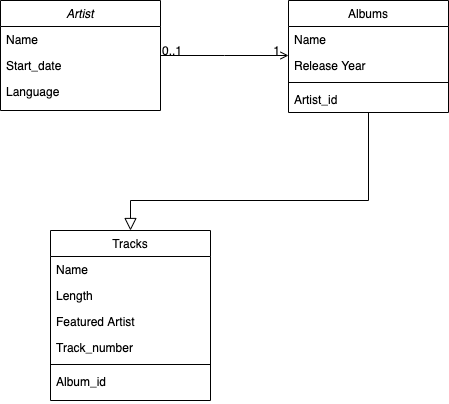

The diagram above was exported from draw.io. Its source (the exported page's mxGraphModel, read from the mxfile embedded in the PNG):
<mxGraphModel dx="880" dy="877" grid="1" gridSize="10" guides="1" tooltips="1" connect="1" arrows="1" fold="1" page="1" pageScale="1" pageWidth="827" pageHeight="1169" math="0" shadow="0">
  <root>
    <mxCell id="WIyWlLk6GJQsqaUBKTNV-0" />
    <mxCell id="WIyWlLk6GJQsqaUBKTNV-1" parent="WIyWlLk6GJQsqaUBKTNV-0" />
    <mxCell id="zkfFHV4jXpPFQw0GAbJ--0" value="Artist" style="swimlane;fontStyle=2;align=center;verticalAlign=top;childLayout=stackLayout;horizontal=1;startSize=26;horizontalStack=0;resizeParent=1;resizeLast=0;collapsible=1;marginBottom=0;rounded=0;shadow=0;strokeWidth=1;" parent="WIyWlLk6GJQsqaUBKTNV-1" vertex="1">
      <mxGeometry x="220" y="120" width="160" height="110" as="geometry">
        <mxRectangle x="230" y="140" width="160" height="26" as="alternateBounds" />
      </mxGeometry>
    </mxCell>
    <mxCell id="zkfFHV4jXpPFQw0GAbJ--1" value="Name" style="text;align=left;verticalAlign=top;spacingLeft=4;spacingRight=4;overflow=hidden;rotatable=0;points=[[0,0.5],[1,0.5]];portConstraint=eastwest;" parent="zkfFHV4jXpPFQw0GAbJ--0" vertex="1">
      <mxGeometry y="26" width="160" height="26" as="geometry" />
    </mxCell>
    <mxCell id="Z62sUVKNtBXjty34aAm5-0" value="Start_date" style="text;align=left;verticalAlign=top;spacingLeft=4;spacingRight=4;overflow=hidden;rotatable=0;points=[[0,0.5],[1,0.5]];portConstraint=eastwest;" parent="zkfFHV4jXpPFQw0GAbJ--0" vertex="1">
      <mxGeometry y="52" width="160" height="26" as="geometry" />
    </mxCell>
    <mxCell id="Z62sUVKNtBXjty34aAm5-1" value="Language" style="text;align=left;verticalAlign=top;spacingLeft=4;spacingRight=4;overflow=hidden;rotatable=0;points=[[0,0.5],[1,0.5]];portConstraint=eastwest;" parent="zkfFHV4jXpPFQw0GAbJ--0" vertex="1">
      <mxGeometry y="78" width="160" height="26" as="geometry" />
    </mxCell>
    <mxCell id="zkfFHV4jXpPFQw0GAbJ--6" value="Tracks" style="swimlane;fontStyle=0;align=center;verticalAlign=top;childLayout=stackLayout;horizontal=1;startSize=26;horizontalStack=0;resizeParent=1;resizeLast=0;collapsible=1;marginBottom=0;rounded=0;shadow=0;strokeWidth=1;" parent="WIyWlLk6GJQsqaUBKTNV-1" vertex="1">
      <mxGeometry x="270" y="350" width="160" height="170" as="geometry">
        <mxRectangle x="130" y="380" width="160" height="26" as="alternateBounds" />
      </mxGeometry>
    </mxCell>
    <mxCell id="zkfFHV4jXpPFQw0GAbJ--7" value="Name" style="text;align=left;verticalAlign=top;spacingLeft=4;spacingRight=4;overflow=hidden;rotatable=0;points=[[0,0.5],[1,0.5]];portConstraint=eastwest;" parent="zkfFHV4jXpPFQw0GAbJ--6" vertex="1">
      <mxGeometry y="26" width="160" height="26" as="geometry" />
    </mxCell>
    <mxCell id="zkfFHV4jXpPFQw0GAbJ--8" value="Length" style="text;align=left;verticalAlign=top;spacingLeft=4;spacingRight=4;overflow=hidden;rotatable=0;points=[[0,0.5],[1,0.5]];portConstraint=eastwest;rounded=0;shadow=0;html=0;" parent="zkfFHV4jXpPFQw0GAbJ--6" vertex="1">
      <mxGeometry y="52" width="160" height="26" as="geometry" />
    </mxCell>
    <mxCell id="zkfFHV4jXpPFQw0GAbJ--10" value="Featured Artist" style="text;align=left;verticalAlign=top;spacingLeft=4;spacingRight=4;overflow=hidden;rotatable=0;points=[[0,0.5],[1,0.5]];portConstraint=eastwest;fontStyle=0" parent="zkfFHV4jXpPFQw0GAbJ--6" vertex="1">
      <mxGeometry y="78" width="160" height="26" as="geometry" />
    </mxCell>
    <mxCell id="Z62sUVKNtBXjty34aAm5-3" value="Track_number" style="text;align=left;verticalAlign=top;spacingLeft=4;spacingRight=4;overflow=hidden;rotatable=0;points=[[0,0.5],[1,0.5]];portConstraint=eastwest;fontStyle=0" parent="zkfFHV4jXpPFQw0GAbJ--6" vertex="1">
      <mxGeometry y="104" width="160" height="26" as="geometry" />
    </mxCell>
    <mxCell id="zkfFHV4jXpPFQw0GAbJ--9" value="" style="line;html=1;strokeWidth=1;align=left;verticalAlign=middle;spacingTop=-1;spacingLeft=3;spacingRight=3;rotatable=0;labelPosition=right;points=[];portConstraint=eastwest;" parent="zkfFHV4jXpPFQw0GAbJ--6" vertex="1">
      <mxGeometry y="130" width="160" height="8" as="geometry" />
    </mxCell>
    <mxCell id="Z62sUVKNtBXjty34aAm5-2" value="Album_id" style="text;align=left;verticalAlign=top;spacingLeft=4;spacingRight=4;overflow=hidden;rotatable=0;points=[[0,0.5],[1,0.5]];portConstraint=eastwest;fontStyle=0" parent="zkfFHV4jXpPFQw0GAbJ--6" vertex="1">
      <mxGeometry y="138" width="160" height="32" as="geometry" />
    </mxCell>
    <mxCell id="zkfFHV4jXpPFQw0GAbJ--17" value="Albums" style="swimlane;fontStyle=0;align=center;verticalAlign=top;childLayout=stackLayout;horizontal=1;startSize=26;horizontalStack=0;resizeParent=1;resizeLast=0;collapsible=1;marginBottom=0;rounded=0;shadow=0;strokeWidth=1;" parent="WIyWlLk6GJQsqaUBKTNV-1" vertex="1">
      <mxGeometry x="508" y="120" width="160" height="112" as="geometry">
        <mxRectangle x="550" y="140" width="160" height="26" as="alternateBounds" />
      </mxGeometry>
    </mxCell>
    <mxCell id="zkfFHV4jXpPFQw0GAbJ--18" value="Name" style="text;align=left;verticalAlign=top;spacingLeft=4;spacingRight=4;overflow=hidden;rotatable=0;points=[[0,0.5],[1,0.5]];portConstraint=eastwest;" parent="zkfFHV4jXpPFQw0GAbJ--17" vertex="1">
      <mxGeometry y="26" width="160" height="26" as="geometry" />
    </mxCell>
    <mxCell id="zkfFHV4jXpPFQw0GAbJ--20" value="Release Year" style="text;align=left;verticalAlign=top;spacingLeft=4;spacingRight=4;overflow=hidden;rotatable=0;points=[[0,0.5],[1,0.5]];portConstraint=eastwest;rounded=0;shadow=0;html=0;" parent="zkfFHV4jXpPFQw0GAbJ--17" vertex="1">
      <mxGeometry y="52" width="160" height="26" as="geometry" />
    </mxCell>
    <mxCell id="zkfFHV4jXpPFQw0GAbJ--23" value="" style="line;html=1;strokeWidth=1;align=left;verticalAlign=middle;spacingTop=-1;spacingLeft=3;spacingRight=3;rotatable=0;labelPosition=right;points=[];portConstraint=eastwest;" parent="zkfFHV4jXpPFQw0GAbJ--17" vertex="1">
      <mxGeometry y="78" width="160" height="8" as="geometry" />
    </mxCell>
    <mxCell id="zkfFHV4jXpPFQw0GAbJ--24" value="Artist_id" style="text;align=left;verticalAlign=top;spacingLeft=4;spacingRight=4;overflow=hidden;rotatable=0;points=[[0,0.5],[1,0.5]];portConstraint=eastwest;" parent="zkfFHV4jXpPFQw0GAbJ--17" vertex="1">
      <mxGeometry y="86" width="160" height="26" as="geometry" />
    </mxCell>
    <mxCell id="zkfFHV4jXpPFQw0GAbJ--26" value="" style="endArrow=open;shadow=0;strokeWidth=1;rounded=0;endFill=1;edgeStyle=elbowEdgeStyle;elbow=vertical;" parent="WIyWlLk6GJQsqaUBKTNV-1" source="zkfFHV4jXpPFQw0GAbJ--0" target="zkfFHV4jXpPFQw0GAbJ--17" edge="1">
      <mxGeometry x="0.5" y="41" relative="1" as="geometry">
        <mxPoint x="380" y="192" as="sourcePoint" />
        <mxPoint x="540" y="192" as="targetPoint" />
        <mxPoint x="-40" y="32" as="offset" />
      </mxGeometry>
    </mxCell>
    <mxCell id="zkfFHV4jXpPFQw0GAbJ--27" value="0..1" style="resizable=0;align=left;verticalAlign=bottom;labelBackgroundColor=none;fontSize=12;" parent="zkfFHV4jXpPFQw0GAbJ--26" connectable="0" vertex="1">
      <mxGeometry x="-1" relative="1" as="geometry">
        <mxPoint y="4" as="offset" />
      </mxGeometry>
    </mxCell>
    <mxCell id="zkfFHV4jXpPFQw0GAbJ--28" value="1" style="resizable=0;align=right;verticalAlign=bottom;labelBackgroundColor=none;fontSize=12;" parent="zkfFHV4jXpPFQw0GAbJ--26" connectable="0" vertex="1">
      <mxGeometry x="1" relative="1" as="geometry">
        <mxPoint x="-7" y="4" as="offset" />
      </mxGeometry>
    </mxCell>
    <mxCell id="zkfFHV4jXpPFQw0GAbJ--12" value="" style="endArrow=block;endSize=10;endFill=0;shadow=0;strokeWidth=1;rounded=0;edgeStyle=elbowEdgeStyle;elbow=vertical;entryX=0.5;entryY=0;entryDx=0;entryDy=0;exitX=0.5;exitY=1;exitDx=0;exitDy=0;" parent="WIyWlLk6GJQsqaUBKTNV-1" source="zkfFHV4jXpPFQw0GAbJ--17" target="zkfFHV4jXpPFQw0GAbJ--6" edge="1">
      <mxGeometry width="160" relative="1" as="geometry">
        <mxPoint x="200" y="203" as="sourcePoint" />
        <mxPoint x="200" y="203" as="targetPoint" />
        <Array as="points">
          <mxPoint x="380" y="320" />
          <mxPoint x="400" y="320" />
        </Array>
      </mxGeometry>
    </mxCell>
  </root>
</mxGraphModel>